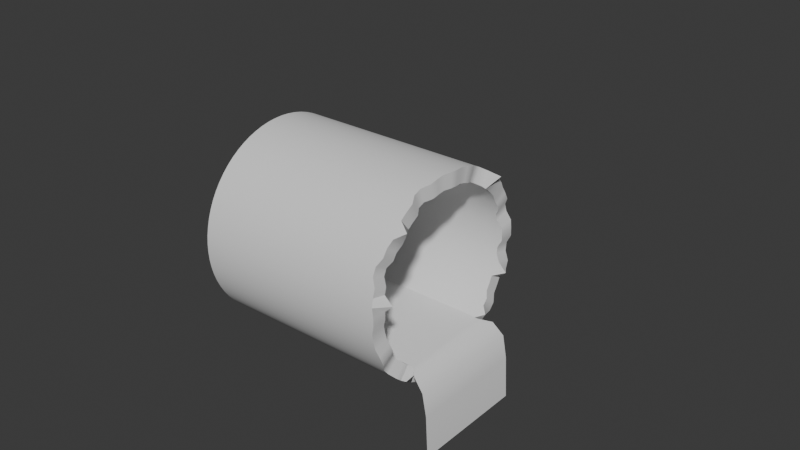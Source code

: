 # Source: Pipe.blend  (saved by Blender 4.2.66; exported with 4.5.12 LTS)
import bpy
from mathutils import Matrix  # noqa: F401  (used for matrix-valued properties, if any)

bpy.ops.wm.read_factory_settings(use_empty=True)
scene = bpy.context.scene
scene.name = 'Scene'

# ---- collections
col_collection = bpy.data.collections.new('Collection'); scene.collection.children.link(col_collection)

# ---- node groups
ng_smooth_by_angle = bpy.data.node_groups.new('Smooth by Angle', 'GeometryNodeTree')
_s = ng_smooth_by_angle.interface.new_socket(name='Mesh', in_out='OUTPUT', socket_type='NodeSocketGeometry')
_s = ng_smooth_by_angle.interface.new_socket(name='Mesh', in_out='INPUT', socket_type='NodeSocketGeometry')
_s = ng_smooth_by_angle.interface.new_socket(name='Angle', in_out='INPUT', socket_type='NodeSocketFloat')
_s.subtype = 'ANGLE'
_s.default_value = 0.5236
_s.min_value = 0.0
_s.max_value = 3.142
_s.description = 'Maximum face angle for smooth edges'
_s = ng_smooth_by_angle.interface.new_socket(name='Ignore Sharpness', in_out='INPUT', socket_type='NodeSocketBool')
_s.force_non_field = True
ng_smooth_by_angle.description = 'Set the sharpness of mesh edges based on the angle between the neighboring faces'
ng_smooth_by_angle.is_modifier = True
_N = ng_smooth_by_angle.nodes; _L = ng_smooth_by_angle.links
n0 = _N.new('GeometryNodeSetShadeSmooth'); n0.name = 'Set Shade Smooth'; n0.location = (120, -80)
n0.domain = 'EDGE'
n1 = _N.new('GeometryNodeSetShadeSmooth'); n1.name = 'Set Shade Smooth.001'; n1.location = (300, -80)
n2 = _N.new('NodeGroupOutput'); n2.name = 'Group Output'; n2.location = (480, -80)
n3 = _N.new('GeometryNodeInputMeshEdgeAngle'); n3.name = 'Edge Angle'; n3.location = (-440, -240)
n4 = _N.new('NodeGroupInput'); n4.name = 'Group Input'; n4.location = (-80, -80)
n5 = _N.new('GeometryNodeInputEdgeSmooth'); n5.name = 'Is Edge Smooth'; n5.location = (-260, -120)
n6 = _N.new('GeometryNodeInputShadeSmooth'); n6.name = 'Is Shade Smooth'; n6.location = (-440, -397)
n7 = _N.new('FunctionNodeCompare'); n7.name = 'Compare'; n7.location = (-260, -260)
n7.operation = 'LESS_EQUAL'
n7.inputs[6].default_value = (0.0, 0.0, 0.0, 0.0)
n7.inputs[7].default_value = (0.0, 0.0, 0.0, 0.0)
n8 = _N.new('FunctionNodeBooleanMath'); n8.name = 'Boolean Math.001'; n8.location = (-80, -260)
n9 = _N.new('NodeGroupInput'); n9.name = 'Group Input.001'; n9.location = (-440, -329)
n10 = _N.new('NodeGroupInput'); n10.name = 'Group Input.002'; n10.location = (-259, -189)
n11 = _N.new('FunctionNodeBooleanMath'); n11.name = 'Boolean Math'; n11.location = (-80, -149)
n11.operation = 'OR'
n12 = _N.new('FunctionNodeBooleanMath'); n12.name = 'Boolean Math.002'; n12.location = (-260, -380)
n12.operation = 'OR'
n13 = _N.new('NodeGroupInput'); n13.name = 'Group Input.003'; n13.location = (-440, -460)
_L.new(n3.outputs[0], n7.inputs[0])
_L.new(n1.outputs[0], n2.inputs[0])
_L.new(n9.outputs[1], n7.inputs[1])
_L.new(n7.outputs[0], n8.inputs[0])
_L.new(n4.outputs[0], n0.inputs[0])
_L.new(n0.outputs[0], n1.inputs[0])
_L.new(n8.outputs[0], n0.inputs[2])
_L.new(n10.outputs[2], n11.inputs[1])
_L.new(n5.outputs[0], n11.inputs[0])
_L.new(n11.outputs[0], n0.inputs[1])
_L.new(n13.outputs[2], n12.inputs[1])
_L.new(n6.outputs[0], n12.inputs[0])
_L.new(n12.outputs[0], n8.inputs[1])
n2.is_active_output = True

# ---- world
world_world = bpy.data.worlds.new('World'); scene.world = world_world
world_world.use_nodes = True; world_world.node_tree.nodes.clear()
_N = world_world.node_tree.nodes; _L = world_world.node_tree.links
n0 = _N.new('ShaderNodeOutputWorld'); n0.name = 'World Output'; n0.location = (300, 300)
n1 = _N.new('ShaderNodeBackground'); n1.name = 'Background'; n1.location = (10, 300)
n1.inputs[0].default_value = (0.05088, 0.05088, 0.05088, 1.0)
_L.new(n1.outputs[0], n0.inputs[0])
n0.is_active_output = True
world_world.color = (0.05088, 0.05088, 0.05088)
world_world.sun_shadow_jitter_overblur = 0.0

# ---- meshes
me_cylinder = bpy.data.meshes.new('Cylinder')
me_cylinder.from_pydata([(0.0, 1.0, -1.0), (0.0, 0.8493, 1.0), (0.08596, 0.9963, -1.0), (0.07301, 0.8462, 0.9573), (0.1713, 0.9852, -1.0), (0.1455, 0.8368, 0.9573), (0.2554, 0.9668, -1.0), (0.2169, 0.8212, 1.0), (0.3375, 0.9413, -1.0), (0.2867, 0.7995, 1.095), (0.4172, 0.9088, -1.0), (0.3543, 0.7719, 0.9573), (0.4938, 0.8696, -1.0), (0.4194, 0.7386, 0.9573), (0.5667, 0.8239, -1.0), (0.4813, 0.6998, 0.9573), (0.6354, 0.7722, -1.0), (0.5397, 0.6558, 0.9903), (0.6995, 0.7147, -1.0), (0.5941, 0.607, 0.9903), (0.7583, 0.6519, -1.0), (0.6441, 0.5537, 1.052), (0.8115, 0.5843, -1.0), (0.6893, 0.4963, 0.9573), (0.8588, 0.5124, -1.0), (0.7294, 0.4352, 1.0), (0.8996, 0.4367, -1.0), (0.7641, 0.3709, 1.0), (0.9338, 0.3577, -1.0), (0.7931, 0.3038, 1.0), (0.9611, 0.2761, -1.0), (0.8163, 0.2345, 1.0), (0.9813, 0.1925, -1.0), (0.8335, 0.1635, 0.9573), (0.9942, 0.1074, -1.0), (0.8444, 0.0912, 0.9573), (0.9998, 0.02152, -1.0), (0.8491, 0.01827, 1.0), (0.9979, -0.06451, -1.0), (0.8476, -0.05479, 1.0), (0.9887, -0.1501, -1.0), (0.8397, -0.1274, 1.0), (0.9721, -0.2345, -1.0), (0.8257, -0.1992, 0.9573), (0.9484, -0.3172, -1.0), (0.8055, -0.2694, 0.9573), (0.9176, -0.3975, -1.0), (0.7793, -0.3377, 1.0), (0.88, -0.475, -1.0), (0.7474, -0.4034, 1.0), (0.8359, -0.5488, -1.0), (0.71, -0.4662, 1.095), (0.7856, -0.6187, -1.0), (0.6673, -0.5255, 1.0), (0.7296, -0.6839, -1.0), (0.6196, -0.5809, 1.0), (0.6681, -0.7441, -1.0), (0.5674, -0.632, 0.9573), (0.6016, -0.7988, -1.0), (0.511, -0.6784, 0.9573), (0.5307, -0.8475, -1.0), (0.4508, -0.7199, 1.0), (0.4559, -0.89, -1.0), (0.3872, -0.7559, 1.02), (0.3777, -0.9259, -1.0), (0.3208, -0.7864, 1.02), (0.2967, -0.955, -1.0), (0.252, -0.8111, 1.0), (0.2135, -0.9769, -1.0), (0.1814, -0.8298, 1.0), (0.1287, -0.9917, -1.0), (0.1094, -0.8423, 1.0), (0.04302, -0.9991, -1.0), (0.03654, -0.8486, 1.02), (-0.04302, -0.9991, -1.0), (-0.03654, -0.8486, 1.02), (-0.1287, -0.9917, -1.0), (-0.1094, -0.8423, 1.095), (-0.2135, -0.9769, -1.0), (-0.1814, -0.8298, 1.0), (-0.2967, -0.955, -1.0), (-0.252, -0.8111, 1.0), (-0.3777, -0.9259, -1.0), (-0.3208, -0.7864, 0.9573), (-0.4559, -0.89, -1.0), (-0.3872, -0.7559, 0.9573), (-0.5307, -0.8475, -1.0), (-0.4508, -0.7199, 1.0), (-0.6016, -0.7988, -1.0), (-0.511, -0.6784, 1.0), (-0.6681, -0.7441, -1.0), (-0.5674, -0.632, 1.02), (-0.7296, -0.6839, -1.0), (-0.6196, -0.5809, 1.02), (-0.7856, -0.6187, -1.0), (-0.6673, -0.5255, 1.0), (-0.8359, -0.5488, -1.0), (-0.71, -0.4662, 1.0), (-0.88, -0.475, -1.0), (-0.7474, -0.4034, 1.0), (-0.9176, -0.3975, -1.0), (-0.7793, -0.3377, 0.9573), (-0.9484, -0.3172, -1.0), (-0.8055, -0.2694, 0.9573), (-0.9721, -0.2345, -1.0), (-0.8257, -0.1992, 1.0), (-0.9887, -0.1501, -1.0), (-0.8397, -0.1274, 1.0), (-0.9979, -0.06451, -1.0), (-0.8476, -0.05479, 1.0), (-0.9998, 0.02152, -1.0), (-0.8491, 0.01827, 1.02), (-0.9942, 0.1074, -1.0), (-0.8444, 0.0912, 1.02), (-0.9813, 0.1925, -1.0), (-0.8335, 0.1635, 1.0), (-0.9611, 0.2761, -1.0), (-0.8163, 0.2345, 1.0), (-0.9338, 0.3577, -1.0), (-0.7931, 0.3038, 1.0), (-0.8996, 0.4367, -1.0), (-0.7641, 0.3709, 0.9573), (-0.8588, 0.5124, -1.0), (-0.7294, 0.4352, 0.9573), (-0.8115, 0.5843, -1.0), (-0.6893, 0.4963, 1.0), (-0.7583, 0.6519, -1.0), (-0.6441, 0.5537, 1.0), (-0.6995, 0.7147, -1.0), (-0.5941, 0.607, 1.02), (-0.6354, 0.7722, -1.0), (-0.5397, 0.6558, 1.02), (-0.5667, 0.8239, -1.0), (-0.4813, 0.6998, 1.0), (-0.4938, 0.8696, -1.0), (-0.4194, 0.7386, 1.0), (-0.4172, 0.9088, -1.0), (-0.3543, 0.7719, 1.0), (-0.3375, 0.9413, -1.0), (-0.2867, 0.7995, 0.9573), (-0.2554, 0.9668, -1.0), (-0.2169, 0.8212, 0.9573), (-0.1713, 0.9852, -1.0), (-0.1455, 0.8368, 1.0), (-0.08596, 0.9963, -1.0), (-0.07301, 0.8462, 1.0), (0.08596, 0.9963, 0.9573), (0.0, 1.0, 1.0), (0.1713, 0.9852, 0.9573), (0.2554, 0.9668, 1.0), (0.3375, 0.9413, 1.0), (0.4172, 0.9088, 0.9573), (0.4938, 0.8696, 0.9573), (0.5667, 0.8239, 0.9573), (0.6354, 0.7722, 0.9903), (0.6995, 0.7147, 0.9903), (0.7583, 0.6519, 0.9573), (0.8115, 0.5843, 0.9573), (0.8588, 0.5124, 1.0), (0.8996, 0.4367, 1.0), (0.9338, 0.3577, 1.0), (0.9611, 0.2761, 1.0), (0.9813, 0.1925, 1.052), (0.9942, 0.1074, 0.9573), (0.9998, 0.02152, 1.0), (0.9979, -0.06451, 1.0), (0.9887, -0.1501, 1.0), (0.9721, -0.2345, 0.9573), (0.9484, -0.3172, 0.9573), (0.9176, -0.3975, 1.0), (0.88, -0.475, 1.0), (0.8359, -0.5488, 1.0), (0.7856, -0.6187, 1.0), (0.7296, -0.6839, 1.0), (0.6681, -0.7441, 0.9573), (0.6016, -0.7988, 0.9573), (0.5307, -0.8475, 1.0), (0.4559, -0.89, 1.02), (0.3777, -0.9259, 1.02), (0.2967, -0.955, 1.0), (0.2135, -0.9769, 1.0), (0.1287, -0.9917, 1.0), (0.04302, -0.9991, 1.02), (-0.04302, -0.9991, 1.02), (-0.1287, -0.9917, 1.0), (-0.2135, -0.9769, 1.0), (-0.2967, -0.955, 1.0), (-0.3777, -0.9259, 0.9573), (-0.4559, -0.89, 0.9573), (-0.5307, -0.8475, 1.0), (-0.6016, -0.7988, 1.0), (-0.6681, -0.7441, 1.02), (-0.7296, -0.6839, 1.115), (-0.7856, -0.6187, 1.0), (-0.8359, -0.5488, 1.0), (-0.88, -0.475, 1.0), (-0.9176, -0.3975, 0.9573), (-0.9484, -0.3172, 0.9573), (-0.9721, -0.2345, 1.0), (-0.9887, -0.1501, 1.0), (-0.9979, -0.06451, 1.0), (-0.9998, 0.02152, 1.02), (-0.9942, 0.1074, 1.02), (-0.9813, 0.1925, 1.0), (-0.9611, 0.2761, 1.0), (-0.9338, 0.3577, 1.0), (-0.8996, 0.4367, 0.9573), (-0.8588, 0.5124, 0.9573), (-0.8115, 0.5843, 1.0), (-0.7583, 0.6519, 1.095), (-0.6995, 0.7147, 1.02), (-0.6354, 0.7722, 1.02), (-0.5667, 0.8239, 1.0), (-0.4938, 0.8696, 1.0), (-0.4172, 0.9088, 1.0), (-0.3375, 0.9413, 0.9573), (-0.2554, 0.9668, 0.9573), (-0.1713, 0.9852, 1.0), (-0.08596, 0.9963, 1.0), (0.07301, 0.8462, -0.4862), (-3.914e-08, 0.8493, -0.4862), (0.1455, 0.8368, -0.4862), (0.2169, 0.8212, -0.4862), (0.2867, 0.7995, -0.4862), (0.3543, 0.7719, -0.4862), (0.4194, 0.7386, -0.4862), (0.4813, 0.6998, -0.4862), (0.5397, 0.6558, -0.4862), (0.5941, 0.607, -0.4862), (0.6441, 0.5537, -0.4862), (0.6893, 0.4963, -0.4862), (0.7294, 0.4352, -0.4862), (0.7641, 0.3709, -0.4862), (0.7931, 0.3038, -0.4862), (0.8163, 0.2345, -0.4862), (0.8335, 0.1635, -0.4862), (0.8444, 0.0912, -0.4862), (0.8491, 0.01827, -0.4862), (0.8476, -0.05479, -0.4862), (0.8397, -0.1274, -0.4862), (0.8257, -0.1992, -0.4862), (0.8055, -0.2694, -0.4862), (0.7793, -0.3377, -0.4862), (0.7474, -0.4034, -0.4862), (0.71, -0.4662, -0.4862), (0.6673, -0.5255, -0.4862), (0.6196, -0.5809, -0.4862), (0.5674, -0.632, -0.4862), (0.511, -0.6784, -0.4862), (0.4508, -0.7199, -0.4862), (0.3872, -0.7559, -0.4862), (0.3208, -0.7864, -0.4862), (0.252, -0.8111, -0.4862), (0.1814, -0.8298, -0.4862), (0.1094, -0.8423, -0.4862), (0.03654, -0.8486, -0.4862), (-0.03654, -0.8486, -0.4862), (-0.1094, -0.8423, -0.4862), (-0.1814, -0.8298, -0.4862), (-0.252, -0.8111, -0.4862), (-0.3208, -0.7864, -0.4862), (-0.3872, -0.7559, -0.4862), (-0.4508, -0.7199, -0.4862), (-0.511, -0.6784, -0.4862), (-0.5674, -0.632, -0.4862), (-0.6196, -0.5809, -0.4862), (-0.6673, -0.5255, -0.4862), (-0.71, -0.4662, -0.4862), (-0.7474, -0.4034, -0.4862), (-0.7793, -0.3377, -0.4862), (-0.8055, -0.2694, -0.4862), (-0.8257, -0.1992, -0.4862), (-0.8397, -0.1274, -0.4862), (-0.8476, -0.05479, -0.4862), (-0.8491, 0.01827, -0.4862), (-0.8444, 0.0912, -0.4862), (-0.8335, 0.1635, -0.4862), (-0.8163, 0.2345, -0.4862), (-0.7931, 0.3038, -0.4862), (-0.7641, 0.3709, -0.4862), (-0.7294, 0.4352, -0.4862), (-0.6893, 0.4963, -0.4862), (-0.6441, 0.5537, -0.4862), (-0.5941, 0.607, -0.4862), (-0.5397, 0.6558, -0.4862), (-0.4813, 0.6998, -0.4862), (-0.4194, 0.7386, -0.4862), (-0.3543, 0.7719, -0.4862), (-0.2867, 0.7995, -0.4862), (-0.2169, 0.8212, -0.4862), (-0.1455, 0.8368, -0.4862), (-0.07301, 0.8462, -0.4862)], [], [(0, 147, 146, 2), (2, 146, 148, 4), (4, 148, 149, 6), (6, 149, 150, 8), (8, 150, 151, 10), (10, 151, 152, 12), (12, 152, 153, 14), (14, 153, 154, 16), (16, 154, 155, 18), (18, 155, 156, 20), (20, 156, 157, 22), (22, 157, 158, 24), (24, 158, 159, 26), (26, 159, 160, 28), (28, 160, 161, 30), (30, 161, 162, 32), (32, 162, 163, 34), (34, 163, 164, 36), (36, 164, 165, 38), (38, 165, 166, 40), (40, 166, 167, 42), (42, 167, 168, 44), (44, 168, 169, 46), (46, 169, 170, 48), (48, 170, 171, 50), (50, 171, 172, 52), (52, 172, 173, 54), (54, 173, 174, 56), (56, 174, 175, 58), (58, 175, 176, 60), (60, 176, 177, 62), (62, 177, 178, 64), (64, 178, 179, 66), (66, 179, 180, 68), (68, 180, 181, 70), (70, 181, 182, 72), (72, 182, 183, 74), (74, 183, 184, 76), (76, 184, 185, 78), (78, 185, 186, 80), (80, 186, 187, 82), (82, 187, 188, 84), (84, 188, 189, 86), (86, 189, 190, 88), (88, 190, 191, 90), (90, 191, 192, 92), (92, 192, 193, 94), (94, 193, 194, 96), (96, 194, 195, 98), (98, 195, 196, 100), (100, 196, 197, 102), (102, 197, 198, 104), (104, 198, 199, 106), (106, 199, 200, 108), (108, 200, 201, 110), (110, 201, 202, 112), (112, 202, 203, 114), (114, 203, 204, 116), (116, 204, 205, 118), (118, 205, 206, 120), (120, 206, 207, 122), (122, 207, 208, 124), (124, 208, 209, 126), (126, 209, 210, 128), (128, 210, 211, 130), (130, 211, 212, 132), (132, 212, 213, 134), (134, 213, 214, 136), (136, 214, 215, 138), (138, 215, 216, 140), (140, 216, 217, 142), (101, 99, 268, 269), (142, 217, 218, 144), (144, 218, 147, 0), (0, 2, 4, 6, 8, 10, 12, 14, 16, 18, 20, 22, 24, 26, 28, 30, 32, 34, 36, 38, 40, 42, 44, 46, 48, 50, 52, 54, 56, 58, 60, 62, 64, 66, 68, 70, 72, 74, 76, 78, 80, 82, 84, 86, 88, 90, 92, 94, 96, 98, 100, 102, 104, 106, 108, 110, 112, 114, 116, 118, 120, 122, 124, 126, 128, 130, 132, 134, 136, 138, 140, 142, 144), (1, 3, 146, 147), (3, 5, 148, 146), (5, 7, 149, 148), (7, 9, 150, 149), (9, 11, 151, 150), (11, 13, 152, 151), (13, 15, 153, 152), (15, 17, 154, 153), (17, 19, 155, 154), (19, 21, 156, 155), (21, 23, 157, 156), (23, 25, 158, 157), (25, 27, 159, 158), (27, 29, 160, 159), (29, 31, 161, 160), (31, 33, 162, 161), (33, 35, 163, 162), (35, 37, 164, 163), (37, 39, 165, 164), (39, 41, 166, 165), (41, 43, 167, 166), (43, 45, 168, 167), (45, 47, 169, 168), (47, 49, 170, 169), (49, 51, 171, 170), (51, 53, 172, 171), (53, 55, 173, 172), (55, 57, 174, 173), (57, 59, 175, 174), (59, 61, 176, 175), (61, 63, 177, 176), (63, 65, 178, 177), (65, 67, 179, 178), (67, 69, 180, 179), (69, 71, 181, 180), (71, 73, 182, 181), (73, 75, 183, 182), (75, 77, 184, 183), (77, 79, 185, 184), (79, 81, 186, 185), (81, 83, 187, 186), (83, 85, 188, 187), (85, 87, 189, 188), (87, 89, 190, 189), (89, 91, 191, 190), (91, 93, 192, 191), (93, 95, 193, 192), (95, 97, 194, 193), (97, 99, 195, 194), (99, 101, 196, 195), (101, 103, 197, 196), (103, 105, 198, 197), (105, 107, 199, 198), (107, 109, 200, 199), (109, 111, 201, 200), (111, 113, 202, 201), (113, 115, 203, 202), (115, 117, 204, 203), (117, 119, 205, 204), (119, 121, 206, 205), (121, 123, 207, 206), (123, 125, 208, 207), (125, 127, 209, 208), (127, 129, 210, 209), (129, 131, 211, 210), (131, 133, 212, 211), (133, 135, 213, 212), (135, 137, 214, 213), (137, 139, 215, 214), (139, 141, 216, 215), (141, 143, 217, 216), (143, 145, 218, 217), (145, 1, 147, 218), (49, 47, 242, 243), (103, 101, 269, 270), (51, 49, 243, 244), (105, 103, 270, 271), (53, 51, 244, 245), (107, 105, 271, 272), (55, 53, 245, 246), (3, 1, 220, 219), (109, 107, 272, 273), (57, 55, 246, 247), (5, 3, 219, 221), (111, 109, 273, 274), (59, 57, 247, 248), (7, 5, 221, 222), (113, 111, 274, 275), (61, 59, 248, 249), (9, 7, 222, 223), (115, 113, 275, 276), (63, 61, 249, 250), (11, 9, 223, 224), (117, 115, 276, 277), (65, 63, 250, 251), (13, 11, 224, 225), (119, 117, 277, 278), (67, 65, 251, 252), (15, 13, 225, 226), (121, 119, 278, 279), (69, 67, 252, 253), (17, 15, 226, 227), (123, 121, 279, 280), (71, 69, 253, 254), (19, 17, 227, 228), (125, 123, 280, 281), (73, 71, 254, 255), (21, 19, 228, 229), (127, 125, 281, 282), (75, 73, 255, 256), (23, 21, 229, 230), (129, 127, 282, 283), (77, 75, 256, 257), (25, 23, 230, 231), (131, 129, 283, 284), (79, 77, 257, 258), (27, 25, 231, 232), (133, 131, 284, 285), (81, 79, 258, 259), (29, 27, 232, 233), (135, 133, 285, 286), (83, 81, 259, 260), (31, 29, 233, 234), (137, 135, 286, 287), (85, 83, 260, 261), (33, 31, 234, 235), (139, 137, 287, 288), (87, 85, 261, 262), (35, 33, 235, 236), (141, 139, 288, 289), (89, 87, 262, 263), (37, 35, 236, 237), (143, 141, 289, 290), (91, 89, 263, 264), (39, 37, 237, 238), (145, 143, 290, 291), (93, 91, 264, 265), (41, 39, 238, 239), (1, 145, 291, 220), (95, 93, 265, 266), (43, 41, 239, 240), (97, 95, 266, 267), (45, 43, 240, 241), (99, 97, 267, 268), (47, 45, 241, 242)])
me_cylinder.polygons.foreach_set('use_smooth', [True] * 220)
_uv = me_cylinder.uv_layers.new(name='UVMap')
_uv.uv.foreach_set('vector', [0.4515, 0.6469, 0.4515, 0.3308, 0.4649, 0.3376, 0.4649, 0.6469, 0.4649, 0.6469, 0.4649, 0.3376, 0.4781, 0.3376, 0.4781, 0.6469, 0.4781, 0.6469, 0.4781, 0.3376, 0.4909, 0.3308, 0.4909, 0.6469, 0.4909, 0.6469, 0.4909, 0.3308, 0.5032, 0.3308, 0.5032, 0.6469, 0.5032, 0.6469, 0.5032, 0.3308, 0.515, 0.3376, 0.515, 0.6469, 0.515, 0.6469, 0.515, 0.3376, 0.5262, 0.3376, 0.5262, 0.6469, 0.5262, 0.6469, 0.5262, 0.3376, 0.5367, 0.3376, 0.5367, 0.6469, 0.5367, 0.6469, 0.5367, 0.3376, 0.5465, 0.3324, 0.5465, 0.6469, 0.5465, 0.6469, 0.5465, 0.3324, 0.5553, 0.3324, 0.5553, 0.6469, 0.5553, 0.6469, 0.5553, 0.3324, 0.5633, 0.3376, 0.5633, 0.6469, 0.5633, 0.6469, 0.5633, 0.3376, 0.5702, 0.3376, 0.5702, 0.6469, 0.0, 0.6402, 0.0, 0.3309, 0.006966, 0.3242, 0.006966, 0.6402, 0.006966, 0.6402, 0.006966, 0.3242, 0.01491, 0.3242, 0.01491, 0.6402, 0.01491, 0.6402, 0.01491, 0.3242, 0.02377, 0.3242, 0.02377, 0.6402, 0.02377, 0.6402, 0.02377, 0.3242, 0.03349, 0.3242, 0.03349, 0.6402, 0.03349, 0.6402, 0.03349, 0.3242, 0.04399, 0.316, 0.04399, 0.6402, 0.04399, 0.6402, 0.04399, 0.316, 0.05519, 0.3309, 0.05519, 0.6402, 0.05519, 0.6402, 0.05519, 0.3309, 0.06702, 0.3242, 0.06702, 0.6402, 0.06702, 0.6402, 0.06702, 0.3242, 0.07937, 0.3242, 0.07937, 0.6402, 0.07937, 0.6402, 0.07937, 0.3242, 0.09217, 0.3242, 0.09217, 0.6402, 0.09217, 0.6402, 0.09217, 0.3242, 0.1053, 0.3309, 0.1053, 0.6402, 0.1053, 0.6402, 0.1053, 0.3309, 0.1187, 0.3309, 0.1187, 0.6402, 0.1187, 0.6402, 0.1187, 0.3309, 0.1323, 0.3242, 0.1323, 0.6402, 0.1323, 0.6402, 0.1323, 0.3242, 0.1459, 0.3242, 0.1459, 0.6402, 0.1459, 0.6402, 0.1459, 0.3242, 0.1594, 0.3242, 0.1594, 0.6402, 0.1594, 0.6402, 0.1594, 0.3242, 0.1728, 0.3242, 0.1728, 0.6402, 0.1728, 0.6402, 0.1728, 0.3242, 0.1859, 0.3242, 0.1859, 0.6402, 0.1859, 0.6402, 0.1859, 0.3242, 0.1987, 0.3309, 0.1987, 0.6402, 0.1987, 0.6402, 0.1987, 0.3309, 0.2111, 0.3309, 0.2111, 0.6402, 0.2111, 0.6402, 0.2111, 0.3309, 0.2229, 0.3242, 0.2229, 0.6402, 0.2229, 0.6402, 0.2229, 0.3242, 0.2341, 0.3209, 0.2341, 0.6402, -9.419e-09, 0.9595, -9.419e-09, 0.6402, 0.01152, 0.6402, 0.01152, 0.9595, 0.01152, 0.9595, 0.01152, 0.6402, 0.02362, 0.6434, 0.02362, 0.9595, 0.02362, 0.9595, 0.02362, 0.6434, 0.03621, 0.6434, 0.03621, 0.9595, 0.03621, 0.9595, 0.03621, 0.6434, 0.0492, 0.6434, 0.0492, 0.9595, 0.0492, 0.9595, 0.0492, 0.6434, 0.06248, 0.6402, 0.06248, 0.9595, 0.06248, 0.9595, 0.06248, 0.6402, 0.07596, 0.6402, 0.07596, 0.9595, 0.07596, 0.9595, 0.07596, 0.6402, 0.08955, 0.6434, 0.08955, 0.9595, 0.08955, 0.9595, 0.08955, 0.6434, 0.1031, 0.6434, 0.1031, 0.9595, 0.1031, 0.9595, 0.1031, 0.6434, 0.1166, 0.6434, 0.1166, 0.9595, 0.1166, 0.9595, 0.1166, 0.6434, 0.1299, 0.6502, 0.1299, 0.9595, 0.1299, 0.9595, 0.1299, 0.6502, 0.1429, 0.6502, 0.1429, 0.9595, 0.1429, 0.9595, 0.1429, 0.6502, 0.1555, 0.6434, 0.1555, 0.9595, 0.1555, 0.9595, 0.1555, 0.6434, 0.1676, 0.6434, 0.1676, 0.9595, 0.1676, 0.9595, 0.1676, 0.6434, 0.1791, 0.6402, 0.1791, 0.9595, 0.5702, 0.9184, 0.5702, 0.5991, 0.5811, 0.5842, 0.5811, 0.9184, 0.5811, 0.9184, 0.5811, 0.5842, 0.5926, 0.6024, 0.5926, 0.9184, 0.5926, 0.9184, 0.5926, 0.6024, 0.6047, 0.6024, 0.6047, 0.9184, 0.6047, 0.9184, 0.6047, 0.6024, 0.6173, 0.6024, 0.6173, 0.9184, 0.6173, 0.9184, 0.6173, 0.6024, 0.6303, 0.6091, 0.6303, 0.9184, 0.6303, 0.9184, 0.6303, 0.6091, 0.6436, 0.6091, 0.6436, 0.9184, 0.6436, 0.9184, 0.6436, 0.6091, 0.6571, 0.6024, 0.6571, 0.9184, 0.6571, 0.9184, 0.6571, 0.6024, 0.6706, 0.6024, 0.6706, 0.9184, 0.6706, 0.9184, 0.6706, 0.6024, 0.6842, 0.6024, 0.6842, 0.9184, 0.6842, 0.9184, 0.6842, 0.6024, 0.6977, 0.5991, 0.6977, 0.9184, 0.6977, 0.9184, 0.6977, 0.5991, 0.711, 0.5991, 0.711, 0.9184, 0.711, 0.9184, 0.711, 0.5991, 0.724, 0.6024, 0.724, 0.9184, 0.724, 0.9184, 0.724, 0.6024, 0.7366, 0.6024, 0.7366, 0.9184, 0.7366, 0.9184, 0.7366, 0.6024, 0.7487, 0.6024, 0.7487, 0.9184, 0.7487, 0.9184, 0.7487, 0.6024, 0.7602, 0.6091, 0.7602, 0.9184, 0.7602, 0.9184, 0.7602, 0.6091, 0.771, 0.6091, 0.771, 0.9184, 0.771, 0.9184, 0.771, 0.6091, 0.7812, 0.6024, 0.7812, 0.9184, 0.3159, 0.6469, 0.3159, 0.3308, 0.3256, 0.3159, 0.3256, 0.6469, 0.3256, 0.6469, 0.3256, 0.3159, 0.3361, 0.3276, 0.3361, 0.6469, 0.3361, 0.6469, 0.3361, 0.3276, 0.3473, 0.3276, 0.3473, 0.6469, 0.3473, 0.6469, 0.3473, 0.3276, 0.3591, 0.3308, 0.3591, 0.6469, 0.3591, 0.6469, 0.3591, 0.3308, 0.3715, 0.3308, 0.3715, 0.6469, 0.3715, 0.6469, 0.3715, 0.3308, 0.3843, 0.3308, 0.3843, 0.6469, 0.3843, 0.6469, 0.3843, 0.3308, 0.3974, 0.3376, 0.3974, 0.6469, 0.3974, 0.6469, 0.3974, 0.3376, 0.4108, 0.3376, 0.4108, 0.6469, 0.4108, 0.6469, 0.4108, 0.3376, 0.4244, 0.3308, 0.4244, 0.6469, 0.4937, 0.6568, 0.5009, 0.6501, 0.5009, 0.885, 0.4937, 0.885, 0.4244, 0.6469, 0.4244, 0.3308, 0.438, 0.3308, 0.438, 0.6469, 0.438, 0.6469, 0.438, 0.3308, 0.4515, 0.3308, 0.4515, 0.6469, 0.01441, 0.2239, 0.009273, 0.2113, 0.005239, 0.1983, 0.002335, 0.185, 0.000585, 0.1716, 4.132e-09, 0.158, 0.000585, 0.1444, 0.002335, 0.1309, 0.005239, 0.1176, 0.009273, 0.1046, 0.01441, 0.09206, 0.02061, 0.07996, 0.02782, 0.06843, 0.036, 0.05757, 0.04509, 0.04745, 0.05501, 0.03816, 0.06569, 0.02974, 0.07705, 0.02228, 0.08902, 0.01582, 0.1015, 0.01042, 0.1144, 0.006106, 0.1276, 0.002917, 0.141, 0.0008771, 0.1546, 2.923e-09, 0.1682, 0.0002926, 0.1817, 0.001753, 0.1951, 0.004369, 0.2081, 0.008123, 0.2208, 0.01299, 0.2331, 0.01892, 0.2447, 0.02589, 0.2558, 0.03383, 0.2661, 0.0427, 0.2756, 0.05242, 0.2842, 0.06291, 0.2919, 0.07412, 0.2987, 0.08594, 0.3043, 0.0983, 0.3089, 0.1111, 0.3124, 0.1242, 0.3147, 0.1376, 0.3159, 0.1512, 0.3159, 0.1648, 0.3147, 0.1783, 0.3124, 0.1917, 0.3089, 0.2049, 0.3043, 0.2177, 0.2987, 0.23, 0.2919, 0.2418, 0.2842, 0.253, 0.2756, 0.2635, 0.2661, 0.2733, 0.2558, 0.2821, 0.2447, 0.2901, 0.2331, 0.297, 0.2208, 0.303, 0.2081, 0.3078, 0.1951, 0.3116, 0.1817, 0.3142, 0.1682, 0.3157, 0.1546, 0.316, 0.141, 0.3151, 0.1276, 0.313, 0.1144, 0.3099, 0.1015, 0.3055, 0.08902, 0.3001, 0.07705, 0.2937, 0.06569, 0.2862, 0.05501, 0.2778, 0.04509, 0.2685, 0.036, 0.2584, 0.02782, 0.2475, 0.02061, 0.236, 0.3485, 0.11, 0.3447, 0.1209, 0.3219, 0.1143, 0.3263, 0.1014, 0.3447, 0.1209, 0.342, 0.1321, 0.3187, 0.1276, 0.3219, 0.1143, 0.342, 0.1321, 0.3404, 0.1436, 0.3168, 0.141, 0.3187, 0.1276, 0.3404, 0.1436, 0.34, 0.1551, 0.3159, 0.1546, 0.3168, 0.141, 0.2558, 0.3405, 0.2341, 0.3398, 0.2341, 0.316, 0.2409, 0.3168, 0.3398, 0.1666, 0.341, 0.1781, 0.3175, 0.1817, 0.316, 0.1682, 0.341, 0.1781, 0.3432, 0.1894, 0.3201, 0.195, 0.3175, 0.1817, 0.3432, 0.1894, 0.3465, 0.2005, 0.324, 0.2081, 0.3201, 0.195, 0.3465, 0.2005, 0.3507, 0.2113, 0.3288, 0.2208, 0.324, 0.2081, 0.3507, 0.2113, 0.3559, 0.2217, 0.3346, 0.233, 0.3288, 0.2208, 0.3559, 0.2217, 0.3615, 0.2316, 0.3416, 0.2447, 0.3346, 0.233, 0.3615, 0.2316, 0.3684, 0.241, 0.3497, 0.2557, 0.3416, 0.2447, 0.3684, 0.241, 0.3759, 0.2498, 0.3585, 0.266, 0.3497, 0.2557, 0.3759, 0.2498, 0.3842, 0.2579, 0.3683, 0.2756, 0.3585, 0.266, 0.3842, 0.2579, 0.3931, 0.2652, 0.3787, 0.2842, 0.3683, 0.2756, 0.3931, 0.2652, 0.4024, 0.2717, 0.3901, 0.2919, 0.3787, 0.2842, 0.4024, 0.2717, 0.4125, 0.2775, 0.4016, 0.2986, 0.3901, 0.2919, 0.4125, 0.2775, 0.4231, 0.2823, 0.4141, 0.3043, 0.4016, 0.2986, 0.4231, 0.2823, 0.434, 0.2862, 0.4269, 0.3089, 0.4141, 0.3043, 0.434, 0.2862, 0.4451, 0.2891, 0.4401, 0.3124, 0.4269, 0.3089, 0.4451, 0.2891, 0.4564, 0.2911, 0.4533, 0.3147, 0.4401, 0.3124, 0.4564, 0.2911, 0.4679, 0.2921, 0.4668, 0.3159, 0.4533, 0.3147, 0.4679, 0.2921, 0.4796, 0.2921, 0.4806, 0.3159, 0.4668, 0.3159, 0.4796, 0.2921, 0.4911, 0.2911, 0.4941, 0.3147, 0.4806, 0.3159, 0.4911, 0.2911, 0.5028, 0.2891, 0.5075, 0.3124, 0.4941, 0.3147, 0.5028, 0.2891, 0.5136, 0.2862, 0.5207, 0.3089, 0.5075, 0.3124, 0.5136, 0.2862, 0.5245, 0.2823, 0.5335, 0.3044, 0.5207, 0.3089, 0.5245, 0.2823, 0.5348, 0.2775, 0.5457, 0.2987, 0.5335, 0.3044, 0.5348, 0.2775, 0.5449, 0.2718, 0.5575, 0.292, 0.5457, 0.2987, 0.5449, 0.2718, 0.5545, 0.2652, 0.5688, 0.2843, 0.5575, 0.292, 0.5545, 0.2652, 0.5635, 0.2579, 0.5794, 0.2756, 0.5688, 0.2843, 0.5635, 0.2579, 0.5718, 0.2498, 0.5891, 0.2661, 0.5794, 0.2756, 0.5718, 0.2498, 0.5792, 0.2411, 0.5979, 0.2558, 0.5891, 0.2661, 0.5792, 0.2411, 0.586, 0.2317, 0.6059, 0.2448, 0.5979, 0.2558, 0.586, 0.2317, 0.5919, 0.2218, 0.6128, 0.2331, 0.6059, 0.2448, 0.5919, 0.2218, 0.597, 0.2114, 0.6188, 0.2209, 0.6128, 0.2331, 0.597, 0.2114, 0.6011, 0.2006, 0.6237, 0.2082, 0.6188, 0.2209, 0.6011, 0.2006, 0.6046, 0.1895, 0.6274, 0.1951, 0.6237, 0.2082, 0.6046, 0.1895, 0.6065, 0.1782, 0.63, 0.1818, 0.6274, 0.1951, 0.6065, 0.1782, 0.6077, 0.1667, 0.6315, 0.1683, 0.63, 0.1818, 0.6077, 0.1667, 0.6078, 0.1552, 0.6316, 0.1547, 0.6315, 0.1683, 0.6078, 0.1552, 0.6071, 0.1437, 0.6308, 0.1411, 0.6316, 0.1547, 0.6071, 0.1437, 0.6055, 0.1322, 0.6289, 0.1277, 0.6308, 0.1411, 0.6055, 0.1322, 0.6028, 0.121, 0.6257, 0.1144, 0.6289, 0.1277, 0.6028, 0.121, 0.5992, 0.1101, 0.6215, 0.1015, 0.6257, 0.1144, 0.5992, 0.1101, 0.5946, 0.09945, 0.6164, 0.08905, 0.6215, 0.1015, 0.5946, 0.09945, 0.5891, 0.08929, 0.6095, 0.0771, 0.6164, 0.08905, 0.5891, 0.08929, 0.5828, 0.07963, 0.6021, 0.06573, 0.6095, 0.0771, 0.5828, 0.07963, 0.5756, 0.07056, 0.5937, 0.05505, 0.6021, 0.06573, 0.5756, 0.07056, 0.5676, 0.06214, 0.5842, 0.04513, 0.5937, 0.05505, 0.5676, 0.06214, 0.559, 0.05442, 0.5741, 0.03604, 0.5842, 0.04513, 0.559, 0.05442, 0.5499, 0.04746, 0.5634, 0.02785, 0.5741, 0.03604, 0.5499, 0.04746, 0.5401, 0.04133, 0.5519, 0.02063, 0.5634, 0.02785, 0.5401, 0.04133, 0.5299, 0.03606, 0.5398, 0.01443, 0.5519, 0.02063, 0.5299, 0.03606, 0.5192, 0.0317, 0.5273, 0.009289, 0.5398, 0.01443, 0.5192, 0.0317, 0.5082, 0.02827, 0.5143, 0.00525, 0.5273, 0.009289, 0.5082, 0.02827, 0.4969, 0.0258, 0.5009, 0.002345, 0.5143, 0.00525, 0.4969, 0.0258, 0.4854, 0.02431, 0.4875, 0.0005896, 0.5009, 0.002345, 0.4854, 0.02431, 0.4739, 0.02381, 0.4739, 1.195e-08, 0.4875, 0.0005896, 0.4739, 0.02381, 0.4622, 0.0243, 0.4602, 0.000585, 0.4739, 1.195e-08, 0.4622, 0.0243, 0.4508, 0.02579, 0.4467, 0.002331, 0.4602, 0.000585, 0.4508, 0.02579, 0.4396, 0.02824, 0.4335, 0.005225, 0.4467, 0.002331, 0.4396, 0.02824, 0.4286, 0.03167, 0.4209, 0.009245, 0.4335, 0.005225, 0.4286, 0.03167, 0.418, 0.03602, 0.408, 0.01438, 0.4209, 0.009245, 0.418, 0.03602, 0.4077, 0.04128, 0.3959, 0.02058, 0.408, 0.01438, 0.4077, 0.04128, 0.3978, 0.04741, 0.3843, 0.02779, 0.3959, 0.02058, 0.3978, 0.04741, 0.3886, 0.05436, 0.3735, 0.03597, 0.3843, 0.02779, 0.3886, 0.05436, 0.38, 0.06207, 0.3634, 0.04505, 0.3735, 0.03597, 0.38, 0.06207, 0.372, 0.0705, 0.3539, 0.05497, 0.3634, 0.04505, 0.372, 0.0705, 0.3648, 0.07957, 0.3455, 0.06565, 0.3539, 0.05497, 0.3648, 0.07957, 0.3586, 0.08921, 0.3382, 0.07701, 0.3455, 0.06565, 0.3586, 0.08921, 0.3531, 0.09937, 0.3317, 0.08897, 0.3382, 0.07701, 0.3531, 0.09937, 0.3485, 0.11, 0.3263, 0.1014, 0.3317, 0.08897, 0.7983, 0.5991, 0.8079, 0.5991, 0.8079, 0.834, 0.7983, 0.834, 0.4858, 0.6568, 0.4937, 0.6568, 0.4937, 0.885, 0.4858, 0.885, 0.7894, 0.5842, 0.7983, 0.5991, 0.7983, 0.834, 0.7894, 0.834, 0.4772, 0.6501, 0.4858, 0.6568, 0.4858, 0.885, 0.4772, 0.885, 0.7812, 0.5991, 0.7894, 0.5842, 0.7894, 0.834, 0.7812, 0.834, 0.468, 0.6501, 0.4772, 0.6501, 0.4772, 0.885, 0.468, 0.885, 0.8322, 0.01494, 0.8408, 0.01494, 0.8408, 0.2498, 0.8322, 0.2498, 0.925, 0.3376, 0.9365, 0.3308, 0.9365, 0.5657, 0.925, 0.5657, 0.4582, 0.6501, 0.468, 0.6501, 0.468, 0.885, 0.4582, 0.885, 0.823, 0.02168, 0.8322, 0.01494, 0.8322, 0.2498, 0.823, 0.2498, 0.9135, 0.3376, 0.925, 0.3376, 0.925, 0.5657, 0.9135, 0.5657, 0.4479, 0.6469, 0.4582, 0.6501, 0.4582, 0.885, 0.4479, 0.885, 0.8132, 0.02168, 0.823, 0.02168, 0.823, 0.2498, 0.8132, 0.2498, 0.902, 0.3308, 0.9135, 0.3376, 0.9135, 0.5657, 0.902, 0.5657, 0.4372, 0.6469, 0.4479, 0.6469, 0.4479, 0.885, 0.4372, 0.885, 0.8029, 0.01494, 0.8132, 0.02168, 0.8132, 0.2498, 0.8029, 0.2498, 0.8906, 0.3159, 0.902, 0.3308, 0.902, 0.5657, 0.8906, 0.5657, 0.4262, 0.6501, 0.4372, 0.6469, 0.4372, 0.885, 0.4262, 0.885, 0.7922, 0.0117, 0.8029, 0.01494, 0.8029, 0.2498, 0.7922, 0.2498, 0.8794, 0.3376, 0.8906, 0.3159, 0.8906, 0.5657, 0.8794, 0.5657, 0.4149, 0.6501, 0.4262, 0.6501, 0.4262, 0.885, 0.4149, 0.885, 0.7812, 0.0117, 0.7922, 0.0117, 0.7922, 0.2498, 0.7812, 0.2498, 0.8686, 0.3376, 0.8794, 0.3376, 0.8794, 0.5657, 0.8686, 0.5657, 0.4035, 0.6501, 0.4149, 0.6501, 0.4149, 0.885, 0.4035, 0.885, 0.7699, 0.01494, 0.7812, 0.0117, 0.7812, 0.2498, 0.7699, 0.2498, 0.8581, 0.3376, 0.8686, 0.3376, 0.8686, 0.5657, 0.8581, 0.5657, 0.3919, 0.6568, 0.4035, 0.6501, 0.4035, 0.885, 0.3919, 0.885, 0.7584, 0.01494, 0.7699, 0.01494, 0.7699, 0.2498, 0.7584, 0.2498, 0.848, 0.3324, 0.8581, 0.3376, 0.8581, 0.5657, 0.848, 0.5657, 0.3804, 0.6568, 0.3919, 0.6568, 0.3919, 0.885, 0.3804, 0.885, 0.7469, 0.01494, 0.7584, 0.01494, 0.7584, 0.2498, 0.7469, 0.2498, 0.8385, 0.3324, 0.848, 0.3324, 0.848, 0.5657, 0.8385, 0.5657, 0.369, 0.6501, 0.3804, 0.6568, 0.3804, 0.885, 0.369, 0.885, 0.7354, 0.0117, 0.7469, 0.01494, 0.7469, 0.2498, 0.7354, 0.2498, 0.9503, 0.591, 0.9598, 0.6007, 0.9598, 0.834, 0.9503, 0.834, 0.3577, 0.6501, 0.369, 0.6501, 0.369, 0.885, 0.3577, 0.885, 0.7239, 0.0117, 0.7354, 0.0117, 0.7354, 0.2498, 0.7239, 0.2498, 0.9403, 0.6059, 0.9503, 0.591, 0.9503, 0.834, 0.9403, 0.834, 0.3466, 0.6469, 0.3577, 0.6501, 0.3577, 0.885, 0.3466, 0.885, 0.7126, 9.095e-09, 0.7239, 0.0117, 0.7239, 0.2498, 0.7126, 0.2498, 0.9298, 0.5991, 0.9403, 0.6059, 0.9403, 0.834, 0.9298, 0.834, 0.336, 0.6469, 0.3466, 0.6469, 0.3466, 0.885, 0.336, 0.885, 0.7016, 0.01494, 0.7126, 9.095e-09, 0.7126, 0.2498, 0.7016, 0.2498, 0.9189, 0.5991, 0.9298, 0.5991, 0.9298, 0.834, 0.9189, 0.834, 0.3257, 0.6501, 0.336, 0.6469, 0.336, 0.885, 0.3257, 0.885, 0.6909, 0.01494, 0.7016, 0.01494, 0.7016, 0.2498, 0.6909, 0.2498, 0.9077, 0.5991, 0.9189, 0.5991, 0.9189, 0.834, 0.9077, 0.834, 0.3159, 0.6501, 0.3257, 0.6501, 0.3257, 0.885, 0.3159, 0.885, 0.6806, 0.02168, 0.6909, 0.01494, 0.6909, 0.2498, 0.6806, 0.2498, 0.8964, 0.5991, 0.9077, 0.5991, 0.9077, 0.834, 0.8964, 0.834, 0.9905, 0.3308, 1.0, 0.3308, 1.0, 0.5657, 0.9905, 0.5657, 0.6708, 0.02168, 0.6806, 0.02168, 0.6806, 0.2498, 0.6708, 0.2498, 0.8849, 0.6059, 0.8964, 0.5991, 0.8964, 0.834, 0.8849, 0.834, 0.9804, 0.3376, 0.9905, 0.3308, 0.9905, 0.5657, 0.9804, 0.5657, 0.6616, 0.01494, 0.6708, 0.02168, 0.6708, 0.2498, 0.6616, 0.2498, 0.8733, 0.6059, 0.8849, 0.6059, 0.8849, 0.834, 0.8733, 0.834, 0.9699, 0.3376, 0.9804, 0.3376, 0.9804, 0.5657, 0.9699, 0.5657, 0.653, 0.01494, 0.6616, 0.01494, 0.6616, 0.2498, 0.653, 0.2498, 0.8618, 0.5991, 0.8733, 0.6059, 0.8733, 0.834, 0.8618, 0.834, 0.9591, 0.3308, 0.9699, 0.3376, 0.9699, 0.5657, 0.9591, 0.5657, 0.6451, 0.0117, 0.653, 0.01494, 0.653, 0.2498, 0.6451, 0.2498, 0.8504, 0.5991, 0.8618, 0.5991, 0.8618, 0.834, 0.8504, 0.834, 0.9479, 0.3308, 0.9591, 0.3308, 0.9591, 0.5657, 0.9479, 0.5657, 0.638, 0.0117, 0.6451, 0.0117, 0.6451, 0.2498, 0.638, 0.2498, 0.8393, 0.5991, 0.8504, 0.5991, 0.8504, 0.834, 0.8393, 0.834, 0.9365, 0.3308, 0.9479, 0.3308, 0.9479, 0.5657, 0.9365, 0.5657, 0.6316, 0.01494, 0.638, 0.0117, 0.638, 0.2498, 0.6316, 0.2498, 0.8284, 0.6059, 0.8393, 0.5991, 0.8393, 0.834, 0.8284, 0.834, 0.5072, 0.6501, 0.5127, 0.6501, 0.5127, 0.885, 0.5072, 0.885, 0.8179, 0.6059, 0.8284, 0.6059, 0.8284, 0.834, 0.8179, 0.834, 0.5009, 0.6501, 0.5072, 0.6501, 0.5072, 0.885, 0.5009, 0.885, 0.8079, 0.5991, 0.8179, 0.6059, 0.8179, 0.834, 0.8079, 0.834])
me_cylinder.update()
me_plane = bpy.data.meshes.new('Plane')
me_plane.from_pydata([(-1.0, -0.6062, 0.0), (1.044, -0.5071, 0.0), (-1.0, 0.6062, 0.0), (1.0, 0.4958, 0.0), (1.12, -0.5841, -0.03281), (1.12, 0.5841, -0.03281), (1.23, -0.6062, -0.1477), (1.23, 0.6062, -0.1477), (1.273, -0.6062, -0.3774), (1.273, 0.6062, -0.3774), (1.295, -0.6062, -0.8094), (1.295, 0.6062, -0.8094)], [], [(0, 1, 3, 2), (3, 1, 4, 5), (5, 4, 6, 7), (7, 6, 8, 9), (9, 8, 10, 11)])
me_plane.polygons.foreach_set('use_smooth', [True] * 5)
_uv = me_plane.uv_layers.new(name='UVMap')
_uv.uv.foreach_set('vector', [0.4107, 6.416e-05, 0.3776, 0.6924, 0.03793, 0.6777, 6.413e-05, 0.0003541, 0.03793, 0.6777, 0.3776, 0.6924, 0.4036, 0.7205, 0.007987, 0.7199, 0.007987, 0.7199, 0.4036, 0.7205, 0.411, 0.7742, 0.0004233, 0.7736, 0.0004233, 0.7736, 0.411, 0.7742, 0.4109, 0.8534, 0.0002972, 0.8528, 0.0002972, 0.8528, 0.4109, 0.8534, 0.4107, 0.9999, 6.41e-05, 0.9993])
me_plane.update()
me_cylinder_001 = bpy.data.meshes.new('Cylinder.001')
me_cylinder_001.from_pydata([(0.07301, 0.8462, -0.4862), (-3.914e-08, 0.8493, -0.4862), (0.1455, 0.8368, -0.4862), (0.2169, 0.8212, -0.4862), (0.2867, 0.7995, -0.4862), (0.3543, 0.7719, -0.4862), (0.4194, 0.7386, -0.4862), (0.4813, 0.6998, -0.4862), (0.5397, 0.6558, -0.4862), (0.5941, 0.607, -0.4862), (0.6441, 0.5537, -0.4862), (0.6893, 0.4963, -0.4862), (0.7294, 0.4352, -0.4862), (0.7641, 0.3709, -0.4862), (0.7931, 0.3038, -0.4862), (0.8163, 0.2345, -0.4862), (0.8335, 0.1635, -0.4862), (0.8444, 0.0912, -0.4862), (0.8491, 0.01827, -0.4862), (0.8476, -0.05479, -0.4862), (0.8397, -0.1274, -0.4862), (0.8257, -0.1992, -0.4862), (0.8055, -0.2694, -0.4862), (0.7793, -0.3377, -0.4862), (0.7474, -0.4034, -0.4862), (0.71, -0.4662, -0.4862), (0.6673, -0.5255, -0.4862), (0.6196, -0.5809, -0.4862), (0.5674, -0.632, -0.4862), (0.511, -0.6784, -0.4862), (0.4508, -0.7199, -0.4862), (0.3872, -0.7559, -0.4862), (0.3208, -0.7864, -0.4862), (0.252, -0.8111, -0.4862), (0.1814, -0.8298, -0.4862), (0.1094, -0.8423, -0.4862), (0.03654, -0.8486, -0.4862), (-0.03654, -0.8486, -0.4862), (-0.1094, -0.8423, -0.4862), (-0.1814, -0.8298, -0.4862), (-0.252, -0.8111, -0.4862), (-0.3208, -0.7864, -0.4862), (-0.3872, -0.7559, -0.4862), (-0.4508, -0.7199, -0.4862), (-0.511, -0.6784, -0.4862), (-0.5674, -0.632, -0.4862), (-0.6196, -0.5809, -0.4862), (-0.6673, -0.5255, -0.4862), (-0.71, -0.4662, -0.4862), (-0.7474, -0.4034, -0.4862), (-0.7793, -0.3377, -0.4862), (-0.8055, -0.2694, -0.4862), (-0.8257, -0.1992, -0.4862), (-0.8397, -0.1274, -0.4862), (-0.8476, -0.05479, -0.4862), (-0.8491, 0.01827, -0.4862), (-0.8444, 0.0912, -0.4862), (-0.8335, 0.1635, -0.4862), (-0.8163, 0.2345, -0.4862), (-0.7931, 0.3038, -0.4862), (-0.7641, 0.3709, -0.4862), (-0.7294, 0.4352, -0.4862), (-0.6893, 0.4963, -0.4862), (-0.6441, 0.5537, -0.4862), (-0.5941, 0.607, -0.4862), (-0.5397, 0.6558, -0.4862), (-0.4813, 0.6998, -0.4862), (-0.4194, 0.7386, -0.4862), (-0.3543, 0.7719, -0.4862), (-0.2867, 0.7995, -0.4862), (-0.2169, 0.8212, -0.4862), (-0.1455, 0.8368, -0.4862), (-0.07301, 0.8462, -0.4862)], [], [(0, 1, 72, 71, 70, 69, 68, 67, 66, 65, 64, 63, 62, 61, 60, 59, 58, 57, 56, 55, 54, 53, 52, 51, 50, 49, 48, 47, 46, 45, 44, 43, 42, 41, 40, 39, 38, 37, 36, 35, 34, 33, 32, 31, 30, 29, 28, 27, 26, 25, 24, 23, 22, 21, 20, 19, 18, 17, 16, 15, 14, 13, 12, 11, 10, 9, 8, 7, 6, 5, 4, 3, 2)])
me_cylinder_001.polygons.foreach_set('use_smooth', [True] * 1)
_uv = me_cylinder_001.uv_layers.new(name='UVMap')
_uv.uv.foreach_set('vector', [0.6008, 0.5353, 0.5939, 0.5261, 0.5877, 0.5163, 0.5825, 0.506, 0.5781, 0.4953, 0.5747, 0.4843, 0.5722, 0.473, 0.5707, 0.4616, 0.5702, 0.45, 0.5707, 0.4385, 0.5722, 0.427, 0.5747, 0.4158, 0.5781, 0.4047, 0.5825, 0.394, 0.5877, 0.3838, 0.5939, 0.374, 0.6008, 0.3648, 0.6085, 0.3562, 0.6169, 0.3483, 0.626, 0.3411, 0.6357, 0.3348, 0.6458, 0.3293, 0.6564, 0.3247, 0.6674, 0.3211, 0.6786, 0.3184, 0.69, 0.3166, 0.7015, 0.3159, 0.7131, 0.3161, 0.7246, 0.3174, 0.7359, 0.3196, 0.747, 0.3228, 0.7578, 0.3269, 0.7682, 0.332, 0.7781, 0.3379, 0.7875, 0.3446, 0.7962, 0.3522, 0.8043, 0.3604, 0.8116, 0.3693, 0.8182, 0.3789, 0.8239, 0.3889, 0.8287, 0.3994, 0.8326, 0.4103, 0.8355, 0.4214, 0.8375, 0.4328, 0.8385, 0.4443, 0.8385, 0.4559, 0.8375, 0.4674, 0.8355, 0.4787, 0.8326, 0.4899, 0.8287, 0.5008, 0.8239, 0.5113, 0.8182, 0.5213, 0.8116, 0.5308, 0.8043, 0.5397, 0.7962, 0.548, 0.7875, 0.5555, 0.7781, 0.5622, 0.7682, 0.5682, 0.7578, 0.5732, 0.747, 0.5773, 0.7359, 0.5805, 0.7246, 0.5827, 0.7131, 0.584, 0.7015, 0.5842, 0.69, 0.5835, 0.6786, 0.5817, 0.6674, 0.579, 0.6564, 0.5754, 0.6458, 0.5708, 0.6357, 0.5653, 0.626, 0.5589, 0.6169, 0.5518, 0.6085, 0.5439])
me_cylinder_001.update()

# ---- curves / text
cu_b_ziercurve = bpy.data.curves.new('BézierCurve', 'CURVE')
cu_b_ziercurve.dimensions = '3D'
_sp = cu_b_ziercurve.splines.new('BEZIER'); _sp.bezier_points.add(1)
_sp.bezier_points.foreach_set('co', [-1.0, 0.0, 0.0, 0.8154, 8.067e-09, 0.03915])
_sp.bezier_points.foreach_set('handle_left', [-1.0, 0.0, 0.0, -0.095, 8.067e-09, 0.587])
_sp.bezier_points.foreach_set('handle_right', [-1.0, 0.0, 0.0, 1.757, 8.067e-09, -0.5272])
for _p, _l, _r in zip(_sp.bezier_points, ['ALIGNED', 'ALIGNED'], ['ALIGNED', 'ALIGNED']): _p.handle_left_type = _l; _p.handle_right_type = _r
_sp.order_u = 0
_sp.order_v = 0
cu_b_ziercurve.use_path = True
cu_b_ziercurve.fill_mode = 'FULL'

# ---- objects
ob_cylinder = bpy.data.objects.new('Cylinder', me_cylinder)
ob_plane = bpy.data.objects.new('Plane', me_plane)
ob_b_ziercurve = bpy.data.objects.new('BézierCurve', cu_b_ziercurve)
ob_cylinder_001 = bpy.data.objects.new('Cylinder.001', me_cylinder_001)

# ---- transforms, parenting, visibility, modifiers, constraints
ob_cylinder.location = (0.0, 0.0, 1.0)
ob_cylinder.rotation_euler = (-0.0, 1.571, 0.0)
_m = ob_cylinder.modifiers.new('Smooth by Angle', 'NODES')
_m.node_group = ng_smooth_by_angle
_gi = [s.identifier for s in ng_smooth_by_angle.interface.items_tree if s.item_type == 'SOCKET' and s.in_out == 'INPUT']
_m[_gi[1]] = 0.569  # Angle
_m.use_pin_to_last = True
_m.show_group_selector = False
ob_plane.location = (0.0, 0.0, 0.3196)
ob_b_ziercurve.location = (1.0, 0.05853, 2.153)
ob_b_ziercurve.rotation_euler = (0.0, -0.0, 1.571)
ob_cylinder_001.location = (0.0, 0.0, 1.0)
ob_cylinder_001.rotation_euler = (-0.0, 1.571, 0.0)
_m = ob_cylinder_001.modifiers.new('Smooth by Angle', 'NODES')
_m.node_group = ng_smooth_by_angle
_gi = [s.identifier for s in ng_smooth_by_angle.interface.items_tree if s.item_type == 'SOCKET' and s.in_out == 'INPUT']
_m[_gi[1]] = 0.569  # Angle
_m.use_pin_to_last = True
_m.show_group_selector = False

# ---- collection membership
col_collection.objects.link(ob_cylinder)
col_collection.objects.link(ob_plane)
col_collection.objects.link(ob_b_ziercurve)
col_collection.objects.link(ob_cylinder_001)

# ---- scene / render settings (as saved in the file)
scene.frame_start = 1; scene.frame_end = 250; scene.frame_set(1)
scene.render.engine = 'BLENDER_EEVEE_NEXT'
bpy.context.view_layer.update()

# ---- added for rendering (the .blend has no active camera and no usable light): camera, sun
cam_auto = bpy.data.cameras.new('AutoCamera')
cam_auto.lens = 50.0
cam_auto.sensor_width = 36.0
cam_auto.clip_end = 1000.0
ob_auto_camera = bpy.data.objects.new('AutoCamera', cam_auto)
scene.collection.objects.link(ob_auto_camera)
ob_auto_camera.location = (6.13645, -6.79749, 5.86012)
ob_auto_camera.rotation_euler = (1.09748, -7.21219e-08, 0.694738)
scene.camera = ob_auto_camera
light_auto_sun = bpy.data.lights.new('AutoSun', 'SUN')
light_auto_sun.energy = 3.0
light_auto_sun.angle = 0.0523599
ob_auto_sun = bpy.data.objects.new('AutoSun', light_auto_sun)
scene.collection.objects.link(ob_auto_sun)
ob_auto_sun.rotation_euler = (0.872665, 0.174533, 0.523599)
bpy.context.view_layer.update()
